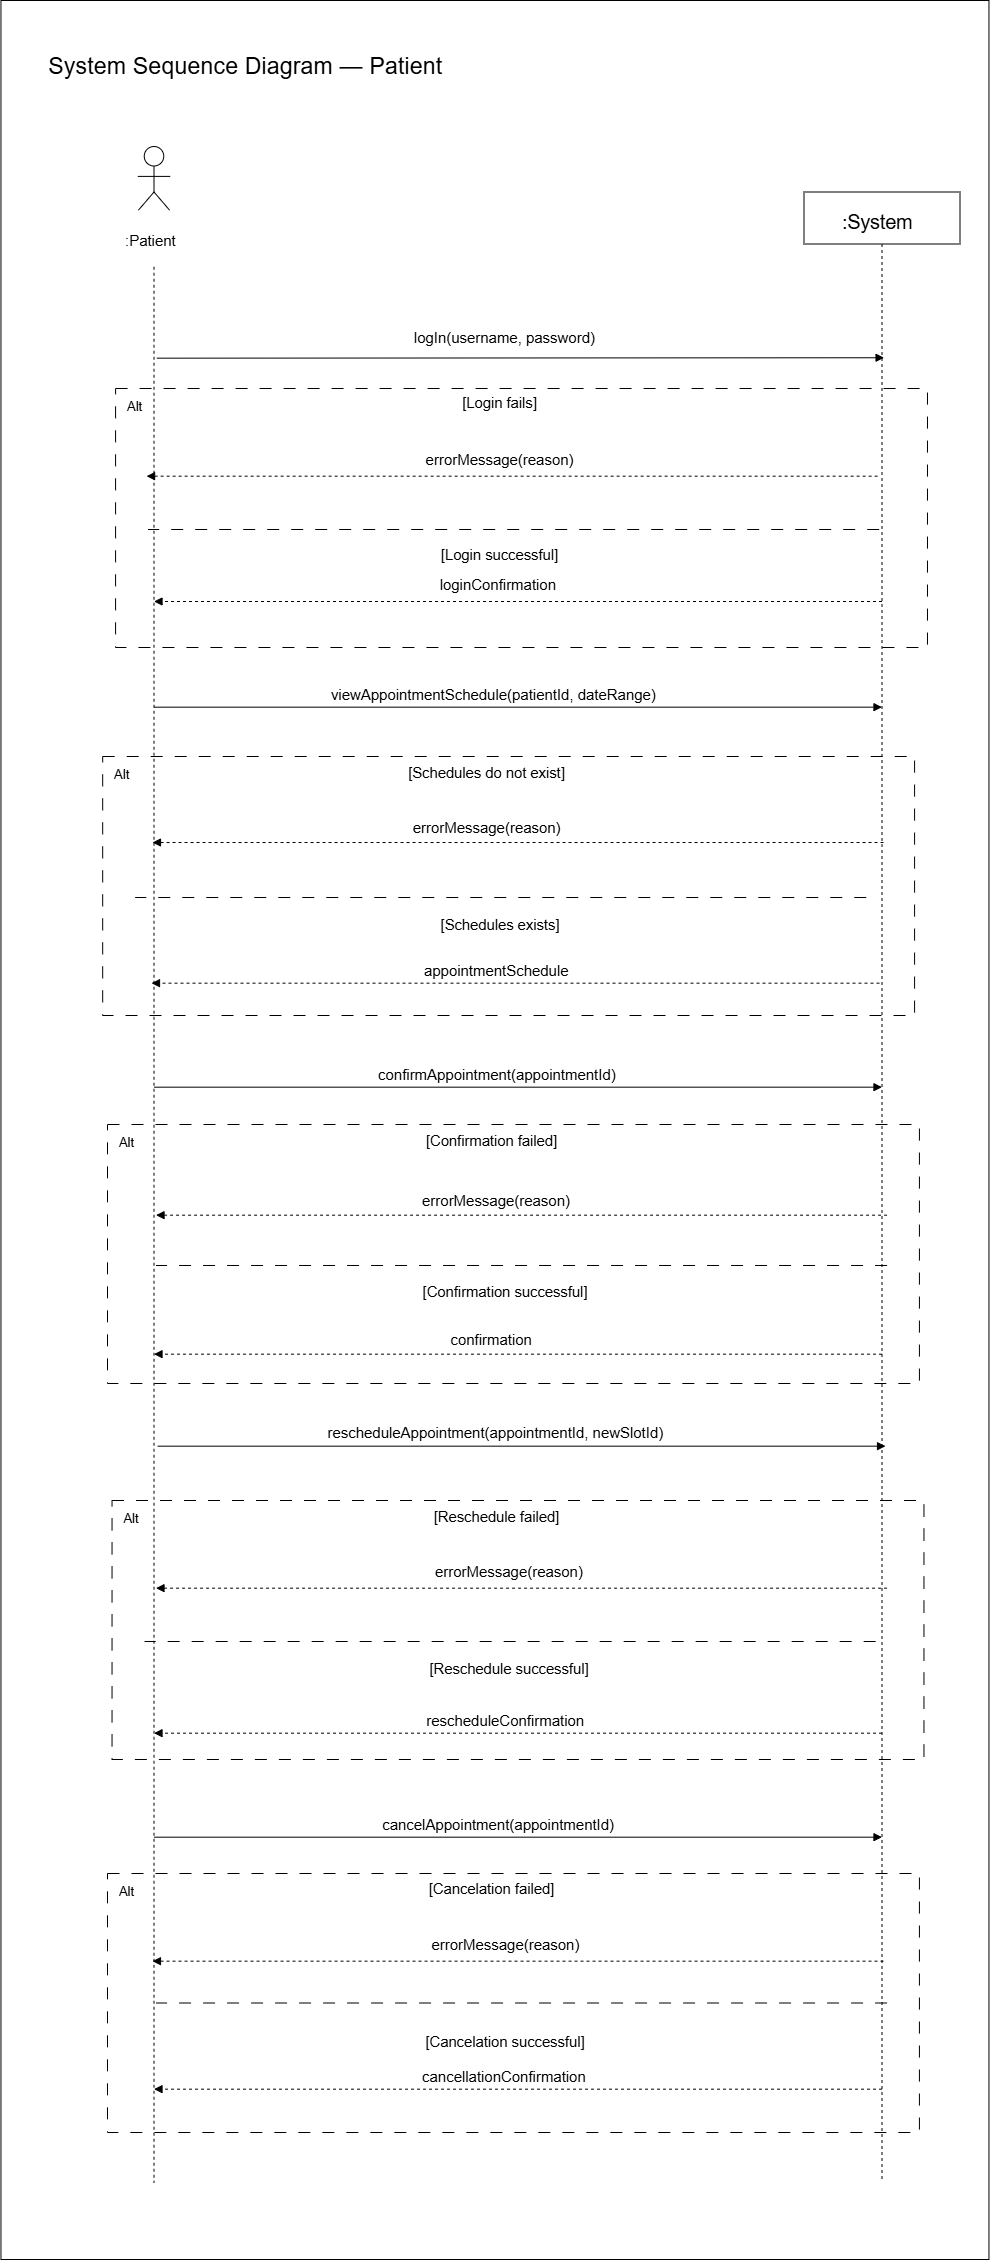

The diagram above was exported from draw.io. Its source (the exported page's mxGraphModel, read from the mxfile embedded in the PNG):
<mxGraphModel dx="5009" dy="3385" grid="0" gridSize="10" guides="1" tooltips="1" connect="1" arrows="1" fold="1" page="1" pageScale="1" pageWidth="850" pageHeight="1100" math="0" shadow="0">
  <root>
    <mxCell id="0" />
    <mxCell id="1" parent="0" />
    <mxCell id="bKsD4JGwxQ-JuaE6wWYv-150" parent="1" style="text;html=0;align=left;verticalAlign=middle;fillColor=#ffffff;fontColor=#000000;fontFamily=Helvetica;fontSize=23.4;" value="System Sequence Diagram — Patient" vertex="1">
      <mxGeometry height="35.75" width="949" x="42.25" y="42.25" as="geometry" />
    </mxCell>
    <mxCell id="bKsD4JGwxQ-JuaE6wWYv-149" parent="1" style="rounded=0;fillColor=none;strokeColor=#000000;" value="" vertex="1">
      <mxGeometry height="2259" width="988" x="-3.54" y="-3" as="geometry" />
    </mxCell>
    <mxCell id="bKsD4JGwxQ-JuaE6wWYv-188" parent="1" style="whiteSpace=wrap;html=1;dashed=1;dashPattern=12 12;" value="" vertex="1">
      <mxGeometry height="259" width="811.92" x="98.17" y="753" as="geometry" />
    </mxCell>
    <mxCell id="bKsD4JGwxQ-JuaE6wWYv-216" parent="1" style="whiteSpace=wrap;html=1;dashed=1;dashPattern=12 12;" value="" vertex="1">
      <mxGeometry height="259" width="811.92" x="103" y="1870" as="geometry" />
    </mxCell>
    <mxCell id="bKsD4JGwxQ-JuaE6wWYv-206" parent="1" style="whiteSpace=wrap;html=1;dashed=1;dashPattern=12 12;" value="" vertex="1">
      <mxGeometry height="259" width="811.92" x="107.53999999999996" y="1497" as="geometry" />
    </mxCell>
    <mxCell id="bKsD4JGwxQ-JuaE6wWYv-197" parent="1" style="whiteSpace=wrap;html=1;dashed=1;dashPattern=12 12;" value="" vertex="1">
      <mxGeometry height="259" width="811.92" x="103.00000000000001" y="1121" as="geometry" />
    </mxCell>
    <mxCell id="bKsD4JGwxQ-JuaE6wWYv-140" parent="1" style="whiteSpace=wrap;html=1;dashed=1;dashPattern=12 12;" value="" vertex="1">
      <mxGeometry height="259" width="811.92" x="111.07000000000005" y="385" as="geometry" />
    </mxCell>
    <mxCell id="bKsD4JGwxQ-JuaE6wWYv-151" parent="1" style="ellipse;fillColor=none;strokeColor=#000000;" value="" vertex="1">
      <mxGeometry height="19.5" width="19.5" x="139.75" y="143" as="geometry" />
    </mxCell>
    <mxCell id="bKsD4JGwxQ-JuaE6wWYv-152" edge="1" parent="1" style="edgeStyle=none;strokeColor=#000000;endArrow=none;">
      <mxGeometry relative="1" as="geometry">
        <mxPoint x="149.5" y="162.5" as="sourcePoint" />
        <mxPoint x="149.5" y="188.5" as="targetPoint" />
      </mxGeometry>
    </mxCell>
    <mxCell id="bKsD4JGwxQ-JuaE6wWYv-153" edge="1" parent="1" style="edgeStyle=none;strokeColor=#000000;endArrow=none;">
      <mxGeometry relative="1" as="geometry">
        <mxPoint x="133.25" y="172.9" as="sourcePoint" />
        <mxPoint x="165.75" y="172.9" as="targetPoint" />
      </mxGeometry>
    </mxCell>
    <mxCell id="bKsD4JGwxQ-JuaE6wWYv-154" edge="1" parent="1" style="edgeStyle=none;strokeColor=#000000;endArrow=none;">
      <mxGeometry relative="1" as="geometry">
        <mxPoint x="149.5" y="188.5" as="sourcePoint" />
        <mxPoint x="133.9" y="206.7" as="targetPoint" />
      </mxGeometry>
    </mxCell>
    <mxCell id="bKsD4JGwxQ-JuaE6wWYv-155" edge="1" parent="1" style="edgeStyle=none;strokeColor=#000000;endArrow=none;">
      <mxGeometry relative="1" as="geometry">
        <mxPoint x="149.5" y="188.5" as="sourcePoint" />
        <mxPoint x="165.1" y="206.7" as="targetPoint" />
      </mxGeometry>
    </mxCell>
    <mxCell id="bKsD4JGwxQ-JuaE6wWYv-156" parent="1" style="text;html=0;align=left;verticalAlign=middle;fillColor=#ffffff;fontColor=#000000;fontFamily=Helvetica;fontSize=14.95;" value=":Patient" vertex="1">
      <mxGeometry height="24.05" width="64.898" x="119.001" y="224.575" as="geometry" />
    </mxCell>
    <mxCell id="bKsD4JGwxQ-JuaE6wWYv-157" edge="1" parent="1" style="edgeStyle=none;strokeColor=#000000;endArrow=none;dashed=1;">
      <mxGeometry relative="1" as="geometry">
        <mxPoint x="149.5" y="263.25" as="sourcePoint" />
        <mxPoint x="149.5" y="2179.28" as="targetPoint" />
      </mxGeometry>
    </mxCell>
    <mxCell id="bKsD4JGwxQ-JuaE6wWYv-158" parent="1" style="rounded=0;fillColor=none;strokeColor=#000000;" value="" vertex="1">
      <mxGeometry height="52" width="156" x="799.5" y="188.5" as="geometry" />
    </mxCell>
    <mxCell id="bKsD4JGwxQ-JuaE6wWYv-159" parent="1" style="text;html=0;align=left;verticalAlign=middle;fillColor=#ffffff;fontColor=#000000;fontFamily=Helvetica;fontSize=19.5;" value=":System" vertex="1">
      <mxGeometry height="28.6" width="87.08" x="835.91" y="202.8" as="geometry" />
    </mxCell>
    <mxCell id="bKsD4JGwxQ-JuaE6wWYv-160" edge="1" parent="1" style="edgeStyle=none;strokeColor=#000000;endArrow=none;dashed=1;">
      <mxGeometry relative="1" as="geometry">
        <mxPoint x="877.5" y="240.5" as="sourcePoint" />
        <mxPoint x="877.5" y="2175.83" as="targetPoint" />
      </mxGeometry>
    </mxCell>
    <mxCell id="bKsD4JGwxQ-JuaE6wWYv-161" parent="1" style="text;html=0;align=left;verticalAlign=middle;fillColor=#ffffff;fontColor=#000000;fontFamily=Helvetica;fontSize=14.95;" value="viewAppointmentSchedule(patientId, dateRange)" vertex="1">
      <mxGeometry height="24.05" width="377.223" x="324.888" y="677.995" as="geometry" />
    </mxCell>
    <mxCell id="bKsD4JGwxQ-JuaE6wWYv-162" edge="1" parent="1" style="edgeStyle=none;strokeColor=#000000;endArrow=block;endFill=1;">
      <mxGeometry relative="1" as="geometry">
        <mxPoint x="149.5" y="703.67" as="sourcePoint" />
        <mxPoint x="877.5" y="703.67" as="targetPoint" />
      </mxGeometry>
    </mxCell>
    <mxCell id="bKsD4JGwxQ-JuaE6wWYv-163" parent="1" style="text;html=0;align=left;verticalAlign=middle;fillColor=#ffffff;fontColor=#000000;fontFamily=Helvetica;fontSize=14.95;" value="appointmentSchedule" vertex="1">
      <mxGeometry height="24.05" width="172.372" x="417.944" y="954.0049999999999" as="geometry" />
    </mxCell>
    <mxCell id="bKsD4JGwxQ-JuaE6wWYv-164" edge="1" parent="1" style="edgeStyle=none;strokeColor=#000000;endArrow=block;endFill=1;dashed=1;">
      <mxGeometry relative="1" as="geometry">
        <mxPoint x="875" y="979.6800000000001" as="sourcePoint" />
        <mxPoint x="147" y="979.6800000000001" as="targetPoint" />
      </mxGeometry>
    </mxCell>
    <mxCell id="bKsD4JGwxQ-JuaE6wWYv-165" parent="1" style="text;html=0;align=left;verticalAlign=middle;fillColor=#ffffff;fontColor=#000000;fontFamily=Helvetica;fontSize=14.95;" value="confirmAppointment(appointmentId)" vertex="1">
      <mxGeometry height="24.05" width="282.872" x="372.064" y="1058.0049999999999" as="geometry" />
    </mxCell>
    <mxCell id="bKsD4JGwxQ-JuaE6wWYv-166" edge="1" parent="1" style="edgeStyle=none;strokeColor=#000000;endArrow=block;endFill=1;">
      <mxGeometry relative="1" as="geometry">
        <mxPoint x="149.5" y="1083.68" as="sourcePoint" />
        <mxPoint x="877.5" y="1083.68" as="targetPoint" />
      </mxGeometry>
    </mxCell>
    <mxCell id="bKsD4JGwxQ-JuaE6wWYv-167" parent="1" style="text;html=0;align=left;verticalAlign=middle;fillColor=#ffffff;fontColor=#000000;fontFamily=Helvetica;fontSize=14.95;" value="confirmation" vertex="1">
      <mxGeometry height="24.05" width="102.304" x="444.418" y="1323.0049999999999" as="geometry" />
    </mxCell>
    <mxCell id="bKsD4JGwxQ-JuaE6wWYv-168" edge="1" parent="1" style="edgeStyle=none;strokeColor=#000000;endArrow=block;endFill=1;dashed=1;">
      <mxGeometry relative="1" as="geometry">
        <mxPoint x="877.5" y="1350.67" as="sourcePoint" />
        <mxPoint x="149.5" y="1350.67" as="targetPoint" />
      </mxGeometry>
    </mxCell>
    <mxCell id="bKsD4JGwxQ-JuaE6wWYv-169" parent="1" style="text;html=0;align=left;verticalAlign=middle;fillColor=#ffffff;fontColor=#000000;fontFamily=Helvetica;fontSize=14.95;" value="rescheduleAppointment(appointmentId, newSlotId)" vertex="1">
      <mxGeometry height="24.05" width="391.148" x="321.45599999999996" y="1416.995" as="geometry" />
    </mxCell>
    <mxCell id="bKsD4JGwxQ-JuaE6wWYv-170" edge="1" parent="1" style="edgeStyle=none;strokeColor=#000000;endArrow=block;endFill=1;">
      <mxGeometry relative="1" as="geometry">
        <mxPoint x="153.03" y="1442.67" as="sourcePoint" />
        <mxPoint x="881.03" y="1442.67" as="targetPoint" />
      </mxGeometry>
    </mxCell>
    <mxCell id="bKsD4JGwxQ-JuaE6wWYv-171" parent="1" style="text;html=0;align=left;verticalAlign=middle;fillColor=#ffffff;fontColor=#000000;fontFamily=Helvetica;fontSize=14.95;" value="rescheduleConfirmation" vertex="1">
      <mxGeometry height="24.05" width="186.55" x="420.225" y="1704.0049999999999" as="geometry" />
    </mxCell>
    <mxCell id="bKsD4JGwxQ-JuaE6wWYv-172" edge="1" parent="1" style="edgeStyle=none;strokeColor=#000000;endArrow=block;endFill=1;dashed=1;">
      <mxGeometry relative="1" as="geometry">
        <mxPoint x="877.5" y="1729.68" as="sourcePoint" />
        <mxPoint x="149.5" y="1729.68" as="targetPoint" />
      </mxGeometry>
    </mxCell>
    <mxCell id="bKsD4JGwxQ-JuaE6wWYv-173" parent="1" style="text;html=0;align=left;verticalAlign=middle;fillColor=#ffffff;fontColor=#000000;fontFamily=Helvetica;fontSize=14.95;" value="cancelAppointment(appointmentId)" vertex="1">
      <mxGeometry height="24.05" width="274.595" x="376.203" y="1808.005" as="geometry" />
    </mxCell>
    <mxCell id="bKsD4JGwxQ-JuaE6wWYv-174" edge="1" parent="1" style="edgeStyle=none;strokeColor=#000000;endArrow=block;endFill=1;">
      <mxGeometry relative="1" as="geometry">
        <mxPoint x="149.5" y="1833.6800000000003" as="sourcePoint" />
        <mxPoint x="877.5" y="1833.6800000000003" as="targetPoint" />
      </mxGeometry>
    </mxCell>
    <mxCell id="bKsD4JGwxQ-JuaE6wWYv-175" parent="1" style="text;html=0;align=left;verticalAlign=middle;fillColor=#ffffff;fontColor=#000000;fontFamily=Helvetica;fontSize=14.95;" value="cancellationConfirmation" vertex="1">
      <mxGeometry height="24.05" width="194.909" x="416.046" y="2059.995" as="geometry" />
    </mxCell>
    <mxCell id="bKsD4JGwxQ-JuaE6wWYv-176" edge="1" parent="1" style="edgeStyle=none;strokeColor=#000000;endArrow=block;endFill=1;dashed=1;">
      <mxGeometry relative="1" as="geometry">
        <mxPoint x="877.5" y="2085.67" as="sourcePoint" />
        <mxPoint x="149.5" y="2085.67" as="targetPoint" />
      </mxGeometry>
    </mxCell>
    <mxCell id="bKsD4JGwxQ-JuaE6wWYv-177" edge="1" parent="1" style="edgeStyle=none;strokeColor=#000000;endArrow=block;endFill=1;">
      <mxGeometry relative="1" as="geometry">
        <mxPoint x="152.314" y="354.666" as="sourcePoint" />
        <mxPoint x="879.574" y="354.25" as="targetPoint" />
      </mxGeometry>
    </mxCell>
    <mxCell id="bKsD4JGwxQ-JuaE6wWYv-178" parent="1" style="text;html=0;align=left;verticalAlign=middle;fillColor=#ffffff;fontColor=#000000;fontFamily=Helvetica;fontSize=14.95;" value="logIn(username, password)" vertex="1">
      <mxGeometry height="24.05" width="211.362" x="407.819" y="321.75" as="geometry" />
    </mxCell>
    <mxCell id="bKsD4JGwxQ-JuaE6wWYv-179" edge="1" parent="1" style="edgeStyle=none;strokeColor=#000000;endArrow=block;endFill=1;dashed=1;">
      <mxGeometry relative="1" as="geometry">
        <mxPoint x="877.5" y="598" as="sourcePoint" />
        <mxPoint x="149.5" y="598" as="targetPoint" />
      </mxGeometry>
    </mxCell>
    <mxCell id="bKsD4JGwxQ-JuaE6wWYv-180" parent="1" style="text;html=0;align=left;verticalAlign=middle;fillColor=#ffffff;fontColor=#000000;fontFamily=Helvetica;fontSize=14.95;" value="loginConfirmation" vertex="1">
      <mxGeometry height="24.05" width="140.948" x="433.656" y="568" as="geometry" />
    </mxCell>
    <mxCell id="bKsD4JGwxQ-JuaE6wWYv-143" parent="1" style="text;html=1;whiteSpace=wrap;strokeColor=none;fillColor=none;align=center;verticalAlign=middle;rounded=0;" value="&lt;span style=&quot;font-size: 14.75px;&quot;&gt;[Login fails]&lt;/span&gt;" vertex="1">
      <mxGeometry height="33" width="349" x="321.07000000000005" y="383" as="geometry" />
    </mxCell>
    <mxCell id="bKsD4JGwxQ-JuaE6wWYv-144" parent="1" style="text;html=0;align=left;verticalAlign=middle;fillColor=#ffffff;fontColor=#000000;fontFamily=Helvetica;fontSize=14.95;" value="errorMessage(reason)" vertex="1">
      <mxGeometry height="24.05" width="151.93" x="419.61" y="443" as="geometry" />
    </mxCell>
    <mxCell id="bKsD4JGwxQ-JuaE6wWYv-145" edge="1" parent="1" style="edgeStyle=none;strokeColor=#000000;endArrow=block;endFill=1;dashed=1;">
      <mxGeometry relative="1" as="geometry">
        <mxPoint x="873.1399999999998" y="472.6750000000002" as="sourcePoint" />
        <mxPoint x="142.07000000000005" y="472.6750000000002" as="targetPoint" />
      </mxGeometry>
    </mxCell>
    <mxCell id="bKsD4JGwxQ-JuaE6wWYv-146" edge="1" parent="1" style="edgeStyle=none;strokeColor=#000000;endArrow=none;endFill=0;dashed=1;dashPattern=12 12;">
      <mxGeometry relative="1" as="geometry">
        <mxPoint x="874.6799999999997" y="526" as="sourcePoint" />
        <mxPoint x="143.61" y="526" as="targetPoint" />
      </mxGeometry>
    </mxCell>
    <mxCell id="bKsD4JGwxQ-JuaE6wWYv-147" parent="1" style="text;html=1;whiteSpace=wrap;strokeColor=none;fillColor=none;align=center;verticalAlign=middle;rounded=0;" value="&lt;span style=&quot;font-size: 14.75px;&quot;&gt;[&lt;/span&gt;&lt;span style=&quot;font-size: 14.75px;&quot;&gt;Login&amp;nbsp;&lt;/span&gt;&lt;span style=&quot;font-size: 14.75px;&quot;&gt;successful&lt;/span&gt;&lt;span style=&quot;font-size: 14.75px; background-color: transparent; color: light-dark(#000000, var(--ge-light-color, #ffffff));&quot;&gt;]&lt;/span&gt;" vertex="1">
      <mxGeometry height="33" width="349" x="321.07000000000005" y="535" as="geometry" />
    </mxCell>
    <mxCell id="bKsD4JGwxQ-JuaE6wWYv-148" parent="1" style="text;html=0;align=left;verticalAlign=middle;fillColor=#ffffff;fontColor=#000000;fontFamily=Helvetica;fontSize=13.0;" value="Alt" vertex="1">
      <mxGeometry height="22.1" width="22.24" x="120.99000000000012" y="391" as="geometry" />
    </mxCell>
    <mxCell id="bKsD4JGwxQ-JuaE6wWYv-191" parent="1" style="text;html=1;whiteSpace=wrap;strokeColor=none;fillColor=none;align=center;verticalAlign=middle;rounded=0;" value="&lt;span style=&quot;font-size: 14.75px;&quot;&gt;[Schedules do not exist]&lt;/span&gt;" vertex="1">
      <mxGeometry height="33" width="164.64" x="400.36" y="753" as="geometry" />
    </mxCell>
    <mxCell id="bKsD4JGwxQ-JuaE6wWYv-192" parent="1" style="text;html=0;align=left;verticalAlign=middle;fillColor=#ffffff;fontColor=#000000;fontFamily=Helvetica;fontSize=14.95;" value="errorMessage(reason)" vertex="1">
      <mxGeometry height="24.05" width="151.93" x="406.71" y="811" as="geometry" />
    </mxCell>
    <mxCell id="bKsD4JGwxQ-JuaE6wWYv-193" edge="1" parent="1" style="edgeStyle=none;strokeColor=#000000;endArrow=block;endFill=1;dashed=1;">
      <mxGeometry relative="1" as="geometry">
        <mxPoint x="879.0399999999996" y="839.0050000000002" as="sourcePoint" />
        <mxPoint x="147.97000000000003" y="839.0050000000002" as="targetPoint" />
      </mxGeometry>
    </mxCell>
    <mxCell id="bKsD4JGwxQ-JuaE6wWYv-194" edge="1" parent="1" style="edgeStyle=none;strokeColor=#000000;endArrow=none;endFill=0;dashed=1;dashPattern=12 12;">
      <mxGeometry relative="1" as="geometry">
        <mxPoint x="861.7799999999996" y="894" as="sourcePoint" />
        <mxPoint x="130.70999999999998" y="894" as="targetPoint" />
      </mxGeometry>
    </mxCell>
    <mxCell id="bKsD4JGwxQ-JuaE6wWYv-195" parent="1" style="text;html=1;whiteSpace=wrap;strokeColor=none;fillColor=none;align=center;verticalAlign=middle;rounded=0;" value="&lt;span style=&quot;font-size: 14.75px;&quot;&gt;[Schedules exists]&lt;/span&gt;" vertex="1">
      <mxGeometry height="33" width="183.65" x="403.75" y="905" as="geometry" />
    </mxCell>
    <mxCell id="bKsD4JGwxQ-JuaE6wWYv-196" parent="1" style="text;html=0;align=left;verticalAlign=middle;fillColor=#ffffff;fontColor=#000000;fontFamily=Helvetica;fontSize=13.0;" value="Alt" vertex="1">
      <mxGeometry height="22.1" width="22.24" x="108.09000000000007" y="759" as="geometry" />
    </mxCell>
    <mxCell id="bKsD4JGwxQ-JuaE6wWYv-200" parent="1" style="text;html=1;whiteSpace=wrap;strokeColor=none;fillColor=none;align=center;verticalAlign=middle;rounded=0;" value="&lt;span style=&quot;font-size: 14.75px;&quot;&gt;[Confirmation failed]&lt;/span&gt;" vertex="1">
      <mxGeometry height="33" width="164.64" x="405.19000000000005" y="1121" as="geometry" />
    </mxCell>
    <mxCell id="bKsD4JGwxQ-JuaE6wWYv-201" parent="1" style="text;html=0;align=left;verticalAlign=middle;fillColor=#ffffff;fontColor=#000000;fontFamily=Helvetica;fontSize=14.95;" value="errorMessage(reason)" vertex="1">
      <mxGeometry height="24.05" width="151.93" x="416.04999999999995" y="1184" as="geometry" />
    </mxCell>
    <mxCell id="bKsD4JGwxQ-JuaE6wWYv-202" edge="1" parent="1" style="edgeStyle=none;strokeColor=#000000;endArrow=block;endFill=1;dashed=1;">
      <mxGeometry relative="1" as="geometry">
        <mxPoint x="882.5699999999997" y="1211.6750000000002" as="sourcePoint" />
        <mxPoint x="151.5" y="1211.6750000000002" as="targetPoint" />
      </mxGeometry>
    </mxCell>
    <mxCell id="bKsD4JGwxQ-JuaE6wWYv-203" edge="1" parent="1" style="edgeStyle=none;strokeColor=#000000;endArrow=none;endFill=0;dashed=1;dashPattern=12 12;">
      <mxGeometry relative="1" as="geometry">
        <mxPoint x="882.5699999999997" y="1262" as="sourcePoint" />
        <mxPoint x="151.49999999999997" y="1262" as="targetPoint" />
      </mxGeometry>
    </mxCell>
    <mxCell id="bKsD4JGwxQ-JuaE6wWYv-204" parent="1" style="text;html=1;whiteSpace=wrap;strokeColor=none;fillColor=none;align=center;verticalAlign=middle;rounded=0;" value="&lt;span style=&quot;font-size: 14.75px;&quot;&gt;[Confirmation successful]&lt;/span&gt;" vertex="1">
      <mxGeometry height="33" width="183.65" x="408.5799999999999" y="1273" as="geometry" />
    </mxCell>
    <mxCell id="bKsD4JGwxQ-JuaE6wWYv-205" parent="1" style="text;html=0;align=left;verticalAlign=middle;fillColor=#ffffff;fontColor=#000000;fontFamily=Helvetica;fontSize=13.0;" value="Alt" vertex="1">
      <mxGeometry height="22.1" width="22.24" x="112.92000000000009" y="1127" as="geometry" />
    </mxCell>
    <mxCell id="bKsD4JGwxQ-JuaE6wWYv-209" parent="1" style="text;html=1;whiteSpace=wrap;strokeColor=none;fillColor=none;align=center;verticalAlign=middle;rounded=0;" value="&lt;span style=&quot;font-size: 14.75px;&quot;&gt;[Reschedule failed]&lt;/span&gt;" vertex="1">
      <mxGeometry height="33" width="164.64" x="409.73" y="1497" as="geometry" />
    </mxCell>
    <mxCell id="bKsD4JGwxQ-JuaE6wWYv-210" parent="1" style="text;html=0;align=left;verticalAlign=middle;fillColor=#ffffff;fontColor=#000000;fontFamily=Helvetica;fontSize=14.95;" value="errorMessage(reason)" vertex="1">
      <mxGeometry height="24.05" width="151.93" x="429.0299999999999" y="1555" as="geometry" />
    </mxCell>
    <mxCell id="bKsD4JGwxQ-JuaE6wWYv-211" edge="1" parent="1" style="edgeStyle=none;strokeColor=#000000;endArrow=block;endFill=1;dashed=1;">
      <mxGeometry relative="1" as="geometry">
        <mxPoint x="882.5599999999997" y="1584.6750000000002" as="sourcePoint" />
        <mxPoint x="151.48999999999995" y="1584.6750000000002" as="targetPoint" />
      </mxGeometry>
    </mxCell>
    <mxCell id="bKsD4JGwxQ-JuaE6wWYv-212" edge="1" parent="1" style="edgeStyle=none;strokeColor=#000000;endArrow=none;endFill=0;dashed=1;dashPattern=12 12;">
      <mxGeometry relative="1" as="geometry">
        <mxPoint x="871.1499999999996" y="1638" as="sourcePoint" />
        <mxPoint x="140.07999999999993" y="1638" as="targetPoint" />
      </mxGeometry>
    </mxCell>
    <mxCell id="bKsD4JGwxQ-JuaE6wWYv-213" parent="1" style="text;html=1;whiteSpace=wrap;strokeColor=none;fillColor=none;align=center;verticalAlign=middle;rounded=0;" value="&lt;span style=&quot;font-size: 14.75px;&quot;&gt;[&lt;/span&gt;&lt;span style=&quot;font-size: 14.75px;&quot;&gt;Reschedule &lt;/span&gt;&lt;span style=&quot;font-size: 14.75px;&quot;&gt;successful]&lt;/span&gt;" vertex="1">
      <mxGeometry height="33" width="183.65" x="413.1199999999999" y="1649" as="geometry" />
    </mxCell>
    <mxCell id="bKsD4JGwxQ-JuaE6wWYv-214" parent="1" style="text;html=0;align=left;verticalAlign=middle;fillColor=#ffffff;fontColor=#000000;fontFamily=Helvetica;fontSize=13.0;" value="Alt" vertex="1">
      <mxGeometry height="22.1" width="22.24" x="117.46000000000004" y="1503" as="geometry" />
    </mxCell>
    <mxCell id="bKsD4JGwxQ-JuaE6wWYv-219" parent="1" style="text;html=1;whiteSpace=wrap;strokeColor=none;fillColor=none;align=center;verticalAlign=middle;rounded=0;" value="&lt;span style=&quot;font-size: 14.75px;&quot;&gt;[Cancelation failed]&lt;/span&gt;" vertex="1">
      <mxGeometry height="33" width="164.64" x="405.19000000000005" y="1870" as="geometry" />
    </mxCell>
    <mxCell id="bKsD4JGwxQ-JuaE6wWYv-220" parent="1" style="text;html=0;align=left;verticalAlign=middle;fillColor=#ffffff;fontColor=#000000;fontFamily=Helvetica;fontSize=14.95;" value="errorMessage(reason)" vertex="1">
      <mxGeometry height="24.05" width="151.93" x="425.49999999999994" y="1928" as="geometry" />
    </mxCell>
    <mxCell id="bKsD4JGwxQ-JuaE6wWYv-221" edge="1" parent="1" style="edgeStyle=none;strokeColor=#000000;endArrow=block;endFill=1;dashed=1;">
      <mxGeometry relative="1" as="geometry">
        <mxPoint x="879.0299999999997" y="1957.6750000000002" as="sourcePoint" />
        <mxPoint x="147.96" y="1957.6750000000002" as="targetPoint" />
      </mxGeometry>
    </mxCell>
    <mxCell id="bKsD4JGwxQ-JuaE6wWYv-222" edge="1" parent="1" style="edgeStyle=none;strokeColor=#000000;endArrow=none;endFill=0;dashed=1;dashPattern=12 12;">
      <mxGeometry relative="1" as="geometry">
        <mxPoint x="882.5599999999997" y="1999.5" as="sourcePoint" />
        <mxPoint x="151.49" y="1999.5" as="targetPoint" />
      </mxGeometry>
    </mxCell>
    <mxCell id="bKsD4JGwxQ-JuaE6wWYv-223" parent="1" style="text;html=1;whiteSpace=wrap;strokeColor=none;fillColor=none;align=center;verticalAlign=middle;rounded=0;" value="&lt;span style=&quot;font-size: 14.75px;&quot;&gt;[&lt;/span&gt;&lt;span style=&quot;font-size: 14.75px;&quot;&gt;Cancelation&amp;nbsp;&lt;/span&gt;&lt;span style=&quot;font-size: 14.75px;&quot;&gt;successful]&lt;/span&gt;" vertex="1">
      <mxGeometry height="33" width="183.65" x="408.5799999999999" y="2022" as="geometry" />
    </mxCell>
    <mxCell id="bKsD4JGwxQ-JuaE6wWYv-224" parent="1" style="text;html=0;align=left;verticalAlign=middle;fillColor=#ffffff;fontColor=#000000;fontFamily=Helvetica;fontSize=13.0;" value="Alt" vertex="1">
      <mxGeometry height="22.1" width="22.24" x="112.92000000000007" y="1876" as="geometry" />
    </mxCell>
  </root>
</mxGraphModel>